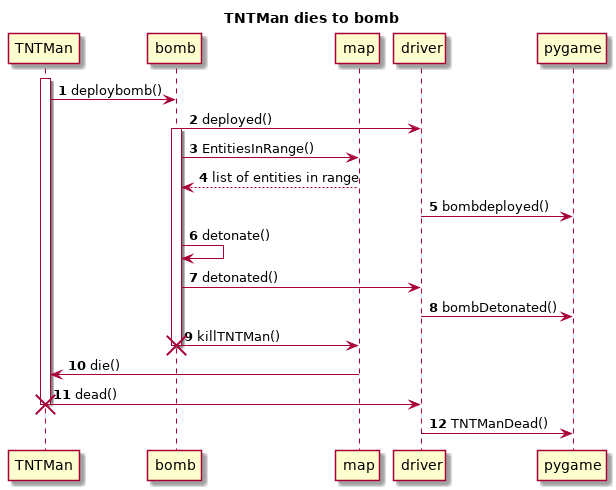

The diagram above was rendered by PlantUML. Its source (embedded in the PNG):
@startuml
title TNTMan dies to bomb
autonumber
participant driver order 40
participant pygame order 50
participant map order 30
activate TNTMan
TNTMan -> bomb: deploybomb()
bomb -> driver: deployed()
activate bomb
bomb -> map: EntitiesInRange()
map --> bomb: list of entities in range
driver -> pygame: bombdeployed()
bomb -> bomb: detonate()
bomb -> driver: detonated()
driver -> pygame: bombDetonated()
bomb -> map: killTNTMan()
destroy bomb
map -> TNTMan: die()
TNTMan -> driver: dead()
destroy TNTMan
driver -> pygame: TNTManDead()
@enduml